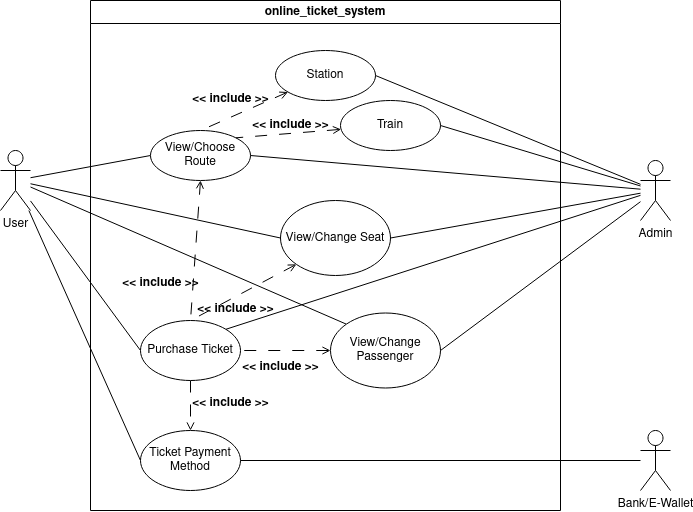

The diagram above was exported from draw.io. Its source (the exported page's mxGraphModel, read from the mxfile embedded in the PNG):
<mxGraphModel dx="808" dy="483" grid="1" gridSize="10" guides="1" tooltips="1" connect="1" arrows="1" fold="1" page="1" pageScale="1" pageWidth="850" pageHeight="1100" math="0" shadow="0">
  <root>
    <mxCell id="0" />
    <mxCell id="1" parent="0" />
    <mxCell id="W5Vg9MaKjMcIPkdOjFtC-22" style="rounded=0;orthogonalLoop=1;jettySize=auto;html=1;entryX=0;entryY=0.5;entryDx=0;entryDy=0;endArrow=none;endFill=0;" edge="1" parent="1" source="W5Vg9MaKjMcIPkdOjFtC-1" target="W5Vg9MaKjMcIPkdOjFtC-12">
      <mxGeometry relative="1" as="geometry" />
    </mxCell>
    <mxCell id="W5Vg9MaKjMcIPkdOjFtC-23" style="rounded=0;orthogonalLoop=1;jettySize=auto;html=1;entryX=0;entryY=0.5;entryDx=0;entryDy=0;endArrow=none;endFill=0;" edge="1" parent="1" source="W5Vg9MaKjMcIPkdOjFtC-1" target="W5Vg9MaKjMcIPkdOjFtC-13">
      <mxGeometry relative="1" as="geometry" />
    </mxCell>
    <mxCell id="W5Vg9MaKjMcIPkdOjFtC-40" style="rounded=0;orthogonalLoop=1;jettySize=auto;html=1;entryX=0;entryY=0;entryDx=0;entryDy=0;endArrow=none;endFill=0;" edge="1" parent="1" source="W5Vg9MaKjMcIPkdOjFtC-1" target="W5Vg9MaKjMcIPkdOjFtC-37">
      <mxGeometry relative="1" as="geometry" />
    </mxCell>
    <mxCell id="W5Vg9MaKjMcIPkdOjFtC-53" style="rounded=0;orthogonalLoop=1;jettySize=auto;html=1;entryX=0;entryY=0.5;entryDx=0;entryDy=0;endArrow=none;endFill=0;" edge="1" parent="1" source="W5Vg9MaKjMcIPkdOjFtC-1" target="W5Vg9MaKjMcIPkdOjFtC-34">
      <mxGeometry relative="1" as="geometry" />
    </mxCell>
    <mxCell id="W5Vg9MaKjMcIPkdOjFtC-1" value="User" style="shape=umlActor;verticalLabelPosition=bottom;verticalAlign=top;html=1;outlineConnect=0;" vertex="1" parent="1">
      <mxGeometry x="90" y="200" width="30" height="60" as="geometry" />
    </mxCell>
    <mxCell id="W5Vg9MaKjMcIPkdOjFtC-3" value="online_ticket_system" style="swimlane;whiteSpace=wrap;html=1;" vertex="1" parent="1">
      <mxGeometry x="180" y="50" width="470" height="510" as="geometry" />
    </mxCell>
    <mxCell id="W5Vg9MaKjMcIPkdOjFtC-11" value="View/Change Seat" style="ellipse;whiteSpace=wrap;html=1;" vertex="1" parent="W5Vg9MaKjMcIPkdOjFtC-3">
      <mxGeometry x="190" y="200" width="110" height="75" as="geometry" />
    </mxCell>
    <mxCell id="W5Vg9MaKjMcIPkdOjFtC-54" style="edgeStyle=orthogonalEdgeStyle;rounded=0;orthogonalLoop=1;jettySize=auto;html=1;entryX=0.5;entryY=0;entryDx=0;entryDy=0;endArrow=open;endFill=0;dashed=1;dashPattern=12 12;" edge="1" parent="W5Vg9MaKjMcIPkdOjFtC-3" source="W5Vg9MaKjMcIPkdOjFtC-12" target="W5Vg9MaKjMcIPkdOjFtC-34">
      <mxGeometry relative="1" as="geometry" />
    </mxCell>
    <mxCell id="W5Vg9MaKjMcIPkdOjFtC-12" value="Purchase Ticket" style="ellipse;whiteSpace=wrap;html=1;" vertex="1" parent="W5Vg9MaKjMcIPkdOjFtC-3">
      <mxGeometry x="50" y="320" width="100" height="60" as="geometry" />
    </mxCell>
    <mxCell id="W5Vg9MaKjMcIPkdOjFtC-13" value="View/Choose Route" style="ellipse;whiteSpace=wrap;html=1;" vertex="1" parent="W5Vg9MaKjMcIPkdOjFtC-3">
      <mxGeometry x="60" y="130" width="100" height="50" as="geometry" />
    </mxCell>
    <mxCell id="W5Vg9MaKjMcIPkdOjFtC-17" value="" style="endArrow=none;html=1;rounded=0;dashed=1;dashPattern=12 12;entryX=0.5;entryY=0;entryDx=0;entryDy=0;exitX=0.5;exitY=1;exitDx=0;exitDy=0;startArrow=open;startFill=0;endFill=0;" edge="1" parent="W5Vg9MaKjMcIPkdOjFtC-3" source="W5Vg9MaKjMcIPkdOjFtC-13" target="W5Vg9MaKjMcIPkdOjFtC-12">
      <mxGeometry width="50" height="50" relative="1" as="geometry">
        <mxPoint x="230" y="260" as="sourcePoint" />
        <mxPoint x="280" y="210" as="targetPoint" />
      </mxGeometry>
    </mxCell>
    <mxCell id="W5Vg9MaKjMcIPkdOjFtC-18" value="&amp;lt;&amp;lt; include &amp;gt;&amp;gt;" style="text;align=center;fontStyle=1;verticalAlign=middle;spacingLeft=3;spacingRight=3;strokeColor=none;rotatable=0;points=[[0,0.5],[1,0.5]];portConstraint=eastwest;html=1;" vertex="1" parent="W5Vg9MaKjMcIPkdOjFtC-3">
      <mxGeometry x="100" y="86" width="80" height="26" as="geometry" />
    </mxCell>
    <mxCell id="W5Vg9MaKjMcIPkdOjFtC-20" value="" style="endArrow=none;html=1;rounded=0;dashed=1;dashPattern=12 12;exitX=0;exitY=1;exitDx=0;exitDy=0;endFill=0;entryX=0.5;entryY=0;entryDx=0;entryDy=0;startArrow=open;startFill=0;" edge="1" parent="W5Vg9MaKjMcIPkdOjFtC-3" source="W5Vg9MaKjMcIPkdOjFtC-11" target="W5Vg9MaKjMcIPkdOjFtC-12">
      <mxGeometry width="50" height="50" relative="1" as="geometry">
        <mxPoint x="205" y="118" as="sourcePoint" />
        <mxPoint x="150" y="260" as="targetPoint" />
      </mxGeometry>
    </mxCell>
    <mxCell id="W5Vg9MaKjMcIPkdOjFtC-26" style="rounded=0;orthogonalLoop=1;jettySize=auto;html=1;dashed=1;dashPattern=12 12;endArrow=none;endFill=0;entryX=1;entryY=0;entryDx=0;entryDy=0;startArrow=open;startFill=0;" edge="1" parent="W5Vg9MaKjMcIPkdOjFtC-3" source="W5Vg9MaKjMcIPkdOjFtC-25" target="W5Vg9MaKjMcIPkdOjFtC-13">
      <mxGeometry relative="1" as="geometry">
        <mxPoint x="200" y="160" as="targetPoint" />
      </mxGeometry>
    </mxCell>
    <mxCell id="W5Vg9MaKjMcIPkdOjFtC-25" value="Train" style="ellipse;whiteSpace=wrap;html=1;" vertex="1" parent="W5Vg9MaKjMcIPkdOjFtC-3">
      <mxGeometry x="250" y="100" width="100" height="50" as="geometry" />
    </mxCell>
    <mxCell id="W5Vg9MaKjMcIPkdOjFtC-34" value="Ticket Payment Method" style="ellipse;whiteSpace=wrap;html=1;" vertex="1" parent="W5Vg9MaKjMcIPkdOjFtC-3">
      <mxGeometry x="50" y="430" width="100" height="60" as="geometry" />
    </mxCell>
    <mxCell id="W5Vg9MaKjMcIPkdOjFtC-38" style="rounded=0;orthogonalLoop=1;jettySize=auto;html=1;endArrow=none;endFill=0;dashed=1;dashPattern=12 12;entryX=1;entryY=0.5;entryDx=0;entryDy=0;startArrow=open;startFill=0;" edge="1" parent="W5Vg9MaKjMcIPkdOjFtC-3" source="W5Vg9MaKjMcIPkdOjFtC-37" target="W5Vg9MaKjMcIPkdOjFtC-12">
      <mxGeometry relative="1" as="geometry">
        <mxPoint x="210" y="420" as="targetPoint" />
      </mxGeometry>
    </mxCell>
    <mxCell id="W5Vg9MaKjMcIPkdOjFtC-37" value="View/Change Passenger" style="ellipse;whiteSpace=wrap;html=1;" vertex="1" parent="W5Vg9MaKjMcIPkdOjFtC-3">
      <mxGeometry x="240" y="312.5" width="110" height="75" as="geometry" />
    </mxCell>
    <mxCell id="W5Vg9MaKjMcIPkdOjFtC-42" style="rounded=0;orthogonalLoop=1;jettySize=auto;html=1;entryX=0.5;entryY=0;entryDx=0;entryDy=0;dashed=1;dashPattern=12 12;endArrow=none;endFill=0;startArrow=open;startFill=0;" edge="1" parent="W5Vg9MaKjMcIPkdOjFtC-3" source="W5Vg9MaKjMcIPkdOjFtC-41" target="W5Vg9MaKjMcIPkdOjFtC-13">
      <mxGeometry relative="1" as="geometry" />
    </mxCell>
    <mxCell id="W5Vg9MaKjMcIPkdOjFtC-41" value="Station" style="ellipse;whiteSpace=wrap;html=1;" vertex="1" parent="W5Vg9MaKjMcIPkdOjFtC-3">
      <mxGeometry x="185" y="50" width="100" height="50" as="geometry" />
    </mxCell>
    <mxCell id="W5Vg9MaKjMcIPkdOjFtC-28" value="&amp;lt;&amp;lt; include &amp;gt;&amp;gt;" style="text;align=center;fontStyle=1;verticalAlign=middle;spacingLeft=3;spacingRight=3;strokeColor=none;rotatable=0;points=[[0,0.5],[1,0.5]];portConstraint=eastwest;html=1;" vertex="1" parent="W5Vg9MaKjMcIPkdOjFtC-3">
      <mxGeometry x="150" y="354" width="80" height="26" as="geometry" />
    </mxCell>
    <mxCell id="W5Vg9MaKjMcIPkdOjFtC-21" value="&amp;lt;&amp;lt; include &amp;gt;&amp;gt;" style="text;align=center;fontStyle=1;verticalAlign=middle;spacingLeft=3;spacingRight=3;strokeColor=none;rotatable=0;points=[[0,0.5],[1,0.5]];portConstraint=eastwest;html=1;" vertex="1" parent="W5Vg9MaKjMcIPkdOjFtC-3">
      <mxGeometry x="105" y="296" width="80" height="26" as="geometry" />
    </mxCell>
    <mxCell id="W5Vg9MaKjMcIPkdOjFtC-43" value="&amp;lt;&amp;lt; include &amp;gt;&amp;gt;" style="text;align=center;fontStyle=1;verticalAlign=middle;spacingLeft=3;spacingRight=3;strokeColor=none;rotatable=0;points=[[0,0.5],[1,0.5]];portConstraint=eastwest;html=1;" vertex="1" parent="W5Vg9MaKjMcIPkdOjFtC-3">
      <mxGeometry x="160" y="112" width="80" height="26" as="geometry" />
    </mxCell>
    <mxCell id="W5Vg9MaKjMcIPkdOjFtC-15" value="&amp;lt;&amp;lt; include &amp;gt;&amp;gt;" style="text;align=center;fontStyle=1;verticalAlign=middle;spacingLeft=3;spacingRight=3;strokeColor=none;rotatable=0;points=[[0,0.5],[1,0.5]];portConstraint=eastwest;html=1;" vertex="1" parent="W5Vg9MaKjMcIPkdOjFtC-3">
      <mxGeometry x="30" y="270" width="80" height="26" as="geometry" />
    </mxCell>
    <mxCell id="W5Vg9MaKjMcIPkdOjFtC-55" value="&amp;lt;&amp;lt; include &amp;gt;&amp;gt;" style="text;align=center;fontStyle=1;verticalAlign=middle;spacingLeft=3;spacingRight=3;strokeColor=none;rotatable=0;points=[[0,0.5],[1,0.5]];portConstraint=eastwest;html=1;" vertex="1" parent="W5Vg9MaKjMcIPkdOjFtC-3">
      <mxGeometry x="100" y="390" width="80" height="26" as="geometry" />
    </mxCell>
    <mxCell id="W5Vg9MaKjMcIPkdOjFtC-27" style="rounded=0;orthogonalLoop=1;jettySize=auto;html=1;entryX=1;entryY=0.5;entryDx=0;entryDy=0;endArrow=none;endFill=0;" edge="1" parent="1" source="W5Vg9MaKjMcIPkdOjFtC-4" target="W5Vg9MaKjMcIPkdOjFtC-25">
      <mxGeometry relative="1" as="geometry" />
    </mxCell>
    <mxCell id="W5Vg9MaKjMcIPkdOjFtC-29" style="rounded=0;orthogonalLoop=1;jettySize=auto;html=1;entryX=1;entryY=0;entryDx=0;entryDy=0;endArrow=none;endFill=0;" edge="1" parent="1" source="W5Vg9MaKjMcIPkdOjFtC-4" target="W5Vg9MaKjMcIPkdOjFtC-12">
      <mxGeometry relative="1" as="geometry" />
    </mxCell>
    <mxCell id="W5Vg9MaKjMcIPkdOjFtC-30" style="rounded=0;orthogonalLoop=1;jettySize=auto;html=1;entryX=1;entryY=0.5;entryDx=0;entryDy=0;endArrow=none;endFill=0;" edge="1" parent="1" source="W5Vg9MaKjMcIPkdOjFtC-4" target="W5Vg9MaKjMcIPkdOjFtC-13">
      <mxGeometry relative="1" as="geometry" />
    </mxCell>
    <mxCell id="W5Vg9MaKjMcIPkdOjFtC-31" style="rounded=0;orthogonalLoop=1;jettySize=auto;html=1;entryX=1;entryY=0.5;entryDx=0;entryDy=0;endArrow=none;endFill=0;" edge="1" parent="1" source="W5Vg9MaKjMcIPkdOjFtC-4" target="W5Vg9MaKjMcIPkdOjFtC-11">
      <mxGeometry relative="1" as="geometry" />
    </mxCell>
    <mxCell id="W5Vg9MaKjMcIPkdOjFtC-39" style="rounded=0;orthogonalLoop=1;jettySize=auto;html=1;entryX=1;entryY=0.5;entryDx=0;entryDy=0;endArrow=none;endFill=0;" edge="1" parent="1" source="W5Vg9MaKjMcIPkdOjFtC-4" target="W5Vg9MaKjMcIPkdOjFtC-37">
      <mxGeometry relative="1" as="geometry" />
    </mxCell>
    <mxCell id="W5Vg9MaKjMcIPkdOjFtC-44" style="rounded=0;orthogonalLoop=1;jettySize=auto;html=1;entryX=1;entryY=0.5;entryDx=0;entryDy=0;endArrow=none;endFill=0;" edge="1" parent="1" source="W5Vg9MaKjMcIPkdOjFtC-4" target="W5Vg9MaKjMcIPkdOjFtC-41">
      <mxGeometry relative="1" as="geometry" />
    </mxCell>
    <mxCell id="W5Vg9MaKjMcIPkdOjFtC-4" value="&lt;div&gt;Admin&lt;/div&gt;" style="shape=umlActor;verticalLabelPosition=bottom;verticalAlign=top;html=1;outlineConnect=0;" vertex="1" parent="1">
      <mxGeometry x="730" y="210" width="30" height="60" as="geometry" />
    </mxCell>
    <mxCell id="W5Vg9MaKjMcIPkdOjFtC-36" style="rounded=0;orthogonalLoop=1;jettySize=auto;html=1;entryX=1;entryY=0.5;entryDx=0;entryDy=0;endArrow=none;endFill=0;" edge="1" parent="1" source="W5Vg9MaKjMcIPkdOjFtC-7" target="W5Vg9MaKjMcIPkdOjFtC-34">
      <mxGeometry relative="1" as="geometry" />
    </mxCell>
    <mxCell id="W5Vg9MaKjMcIPkdOjFtC-7" value="Bank/E-Wallet" style="shape=umlActor;verticalLabelPosition=bottom;verticalAlign=top;html=1;outlineConnect=0;" vertex="1" parent="1">
      <mxGeometry x="730" y="480" width="30" height="60" as="geometry" />
    </mxCell>
    <mxCell id="W5Vg9MaKjMcIPkdOjFtC-47" value="" style="rounded=0;orthogonalLoop=1;jettySize=auto;html=1;entryX=0;entryY=0.5;entryDx=0;entryDy=0;endArrow=none;endFill=0;" edge="1" parent="1" source="W5Vg9MaKjMcIPkdOjFtC-1" target="W5Vg9MaKjMcIPkdOjFtC-11">
      <mxGeometry relative="1" as="geometry">
        <mxPoint x="70" y="209" as="sourcePoint" />
        <mxPoint x="410" y="308" as="targetPoint" />
      </mxGeometry>
    </mxCell>
  </root>
</mxGraphModel>